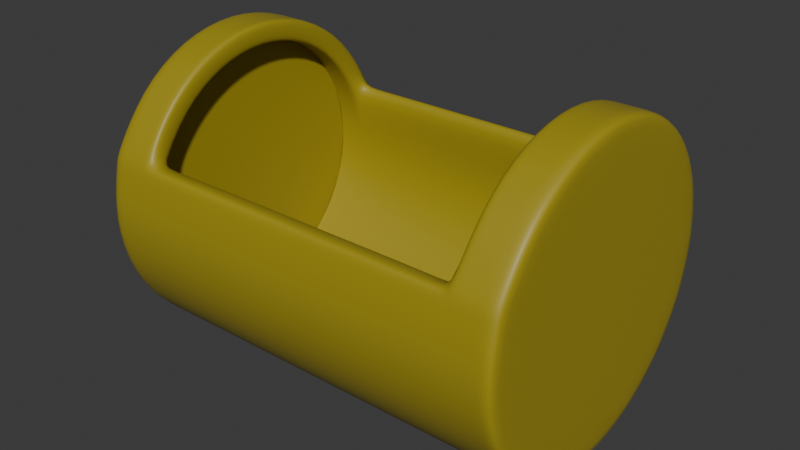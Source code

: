 # Source: hay-body.blend  (saved by Blender 4.2.66; exported with 4.5.12 LTS)
import bpy
from mathutils import Matrix  # noqa: F401  (used for matrix-valued properties, if any)

bpy.ops.wm.read_factory_settings(use_empty=True)
scene = bpy.context.scene
scene.name = 'Scene'

# ---- collections
col_collection = bpy.data.collections.new('Collection'); scene.collection.children.link(col_collection)

# ---- materials (node trees are filled in below, after node groups)
mat_material_001 = bpy.data.materials.new('Material.001')

# ---- material node trees
mat_material_001.use_nodes = True; mat_material_001.node_tree.nodes.clear()
_N = mat_material_001.node_tree.nodes; _L = mat_material_001.node_tree.links
n0 = _N.new('ShaderNodeBsdfPrincipled'); n0.name = 'Principled BSDF'; n0.location = (10, 300)
n0.inputs[0].default_value = (0.3678, 0.2927, 0.0176, 1.0)
n1 = _N.new('ShaderNodeOutputMaterial'); n1.name = 'Material Output'; n1.location = (300, 300)
_L.new(n0.outputs[0], n1.inputs[0])
n1.is_active_output = True

# ---- world
world_world = bpy.data.worlds.new('World'); scene.world = world_world
world_world.use_nodes = True; world_world.node_tree.nodes.clear()
_N = world_world.node_tree.nodes; _L = world_world.node_tree.links
n0 = _N.new('ShaderNodeOutputWorld'); n0.name = 'World Output'; n0.location = (300, 300)
n1 = _N.new('ShaderNodeBackground'); n1.name = 'Background'; n1.location = (10, 300)
n1.inputs[0].default_value = (0.05088, 0.05088, 0.05088, 1.0)
_L.new(n1.outputs[0], n0.inputs[0])
n0.is_active_output = True
world_world.color = (0.05088, 0.05088, 0.05088)
world_world.sun_shadow_jitter_overblur = 0.0

# ---- meshes
me_cylinder = bpy.data.meshes.new('Cylinder')
me_cylinder.from_pydata([(-1.0, 0.6837, 2.186e-08), (0.0, 0.75, -2.186e-08), (-1.0, 0.6316, -0.2616), (0.0, 0.6929, -0.287), (-1.0, 0.4834, -0.4834), (-2.98e-08, 0.5303, -0.5303), (-1.0, 0.2616, -0.6316), (-2.98e-08, 0.287, -0.6929), (-1.0, 0.0, -0.6837), (-2.98e-08, 0.0, -0.75), (-1.0, -0.2616, -0.6316), (-2.98e-08, -0.287, -0.6929), (-1.0, -0.4834, -0.4834), (-2.98e-08, -0.5303, -0.5303), (-1.0, -0.6316, -0.2616), (0.0, -0.6929, -0.287), (-1.0, -0.6837, 2.186e-08), (0.0, -0.75, -2.186e-08), (-1.0, -0.6316, 0.2616), (0.0, -0.6929, 0.287), (-1.0, -0.4834, 0.4834), (-0.9267, -0.287, -0.6929), (-1.0, -0.2616, 0.6316), (-0.9267, 0.0, -0.75), (-1.0, 0.0, 0.6837), (-0.9267, 0.287, -0.6929), (-1.0, 0.2616, 0.6316), (-0.9267, 0.5303, -0.5303), (-1.0, 0.4834, 0.4834), (-0.9267, 0.6929, -0.287), (-1.0, 0.6316, 0.2616), (0.0, 0.6929, 0.287), (-0.7778, 0.75, 1.214e-08), (-0.7778, 0.6929, -0.287), (-0.7778, 0.5303, -0.5303), (-0.7778, 0.287, -0.6929), (-0.7778, 0.0, -0.75), (-0.7778, -0.287, -0.6929), (-0.7778, -0.5303, -0.5303), (-0.7778, -0.6929, -0.287), (-0.7778, -0.75, 1.214e-08), (-0.7778, -0.6929, 0.287), (-0.7778, -0.5303, 0.5303), (-0.7778, -0.287, 0.6929), (-0.7778, 0.0, 0.75), (-0.7778, 0.287, 0.6929), (-0.7778, 0.5303, 0.5303), (-0.7778, 0.6929, 0.287), (-0.9267, -0.5303, -0.5303), (-0.9267, -0.6929, -0.287), (-0.9267, -0.75, 1.865e-08), (-0.9267, -0.6929, 0.287), (-0.9267, -0.5303, 0.5303), (-0.9267, -0.287, 0.6929), (-0.9267, 0.0, 0.75), (-0.9267, 0.287, 0.6929), (-0.9267, 0.5303, 0.5303), (-0.9267, 0.6929, 0.287), (-0.9267, 0.75, 1.865e-08), (-0.8046, -0.287, 0.6929), (-0.8046, -0.5303, 0.5303), (-0.8046, -0.75, 1.54e-08), (-0.8046, -0.5303, -0.5303), (-0.8046, 0.0, -0.75), (-0.8046, 0.5303, -0.5303), (-0.8046, 0.75, 1.54e-08), (-0.8046, -0.6929, 0.287), (-0.8046, -0.6929, -0.287), (-0.8046, -0.287, -0.6929), (-0.8046, 0.287, -0.6929), (-0.8046, 0.6929, -0.287), (-0.8046, 0.0, 0.75), (-0.8046, 0.287, 0.6929), (-0.8046, 0.5303, 0.5303), (-0.8046, 0.6929, 0.287), (-0.711, 0.75, 9.225e-09), (-0.711, 0.6929, -0.287), (-0.711, 0.5303, -0.5303), (-0.711, 0.287, -0.6929), (-0.711, 0.0, -0.75), (-0.711, -0.287, -0.6929), (-0.711, -0.5303, -0.5303), (-0.711, -0.6929, -0.287), (-0.711, -0.75, 9.225e-09), (-0.711, -0.6929, 0.287), (-0.711, 0.6929, 0.287), (-1.0, 0.75, 2.186e-08), (-1.0, 0.6929, -0.287), (-1.0, 0.5303, -0.5303), (-1.0, 0.287, -0.6929), (-1.0, 0.0, -0.75), (-1.0, -0.287, -0.6929), (-1.0, -0.5303, -0.5303), (-1.0, -0.6929, -0.287), (-1.0, -0.75, 2.186e-08), (-1.0, -0.6929, 0.287), (-1.0, -0.5303, 0.5303), (-1.0, -0.287, 0.6929), (-1.0, 0.0, 0.75), (-1.0, 0.287, 0.6929), (-1.0, 0.5303, 0.5303), (-1.0, 0.6929, 0.287), (-1.0, -0.701, 0.2461), (0.0, -0.701, 0.2461), (-0.7778, -0.701, 0.2461), (-0.9267, -0.701, 0.2461), (-0.8046, -0.701, 0.2461), (-0.711, -0.701, 0.2461), (-1.0, -0.639, 0.2244)], [], [(75, 1, 3, 76), (76, 3, 5, 77), (77, 5, 7, 78), (78, 7, 9, 79), (79, 9, 11, 80), (80, 11, 13, 81), (81, 13, 15, 82), (82, 15, 17, 83), (107, 103, 19, 84), (91, 21, 48, 92), (90, 23, 21, 91), (89, 25, 23, 90), (88, 27, 25, 89), (87, 29, 27, 88), (92, 48, 49, 93), (86, 58, 29, 87), (85, 31, 1, 75), (0, 2, 4, 6, 8, 10, 12, 14, 16, 108, 18, 20, 22, 24, 26, 28, 30), (74, 47, 32, 65), (73, 46, 47, 74), (72, 45, 46, 73), (71, 44, 45, 72), (59, 43, 44, 71), (60, 42, 43, 59), (66, 41, 42, 60), (106, 104, 41, 66), (67, 39, 40, 61), (62, 38, 39, 67), (68, 37, 38, 62), (63, 36, 37, 68), (69, 35, 36, 63), (64, 34, 35, 69), (70, 33, 34, 64), (65, 32, 33, 70), (93, 49, 50, 94), (102, 105, 51, 95), (95, 51, 52, 96), (96, 52, 53, 97), (97, 53, 54, 98), (98, 54, 55, 99), (99, 55, 56, 100), (100, 56, 57, 101), (101, 57, 58, 86), (58, 65, 70, 29), (29, 70, 64, 27), (27, 64, 69, 25), (25, 69, 63, 23), (23, 63, 68, 21), (21, 68, 62, 48), (48, 62, 67, 49), (49, 67, 61, 50), (105, 106, 66, 51), (51, 66, 60, 52), (52, 60, 59, 53), (53, 59, 71, 54), (54, 71, 72, 55), (55, 72, 73, 56), (56, 73, 74, 57), (57, 74, 65, 58), (47, 85, 75, 32), (104, 107, 84, 41), (39, 82, 83, 40), (38, 81, 82, 39), (37, 80, 81, 38), (36, 79, 80, 37), (35, 78, 79, 36), (34, 77, 78, 35), (33, 76, 77, 34), (32, 75, 76, 33), (2, 0, 86, 87), (4, 2, 87, 88), (6, 4, 88, 89), (8, 6, 89, 90), (10, 8, 90, 91), (12, 10, 91, 92), (14, 12, 92, 93), (16, 14, 93, 94), (108, 16, 94, 102), (20, 18, 95, 96), (22, 20, 96, 97), (24, 22, 97, 98), (26, 24, 98, 99), (28, 26, 99, 100), (30, 28, 100, 101), (0, 30, 101, 86), (18, 108, 102, 95), (40, 83, 107, 104), (50, 61, 106, 105), (94, 50, 105, 102), (61, 40, 104, 106), (83, 17, 103, 107)])
me_cylinder.polygons.foreach_set('use_smooth', [True] * 91)
_uv = me_cylinder.uv_layers.new(name='UVMap')
_uv.uv.foreach_set('vector', [1.0, 0.6445, 1.0, 1.0, 0.9375, 1.0, 0.9375, 0.6445, 0.9375, 0.6445, 0.9375, 1.0, 0.875, 1.0, 0.875, 0.6445, 0.875, 0.6445, 0.875, 1.0, 0.8125, 1.0, 0.8125, 0.6445, 0.8125, 0.6445, 0.8125, 1.0, 0.75, 1.0, 0.75, 0.6445, 0.75, 0.6445, 0.75, 1.0, 0.6875, 1.0, 0.6875, 0.6445, 0.6875, 0.6445, 0.6875, 1.0, 0.625, 1.0, 0.625, 0.6445, 0.625, 0.6445, 0.625, 1.0, 0.5625, 1.0, 0.5625, 0.6445, 0.5625, 0.6445, 0.5625, 1.0, 0.5, 1.0, 0.5, 0.6445, 0.4464, 0.6445, 0.4464, 1.0, 0.4375, 1.0, 0.4375, 0.6445, 0.6875, 0.5, 0.6875, 0.5366, 0.625, 0.5366, 0.625, 0.5, 0.75, 0.5, 0.75, 0.5366, 0.6875, 0.5366, 0.6875, 0.5, 0.8125, 0.5, 0.8125, 0.5366, 0.75, 0.5366, 0.75, 0.5, 0.875, 0.5, 0.875, 0.5366, 0.8125, 0.5366, 0.8125, 0.5, 0.9375, 0.5, 0.9375, 0.5366, 0.875, 0.5366, 0.875, 0.5, 0.625, 0.5, 0.625, 0.5366, 0.5625, 0.5366, 0.5625, 0.5, 1.0, 0.5, 1.0, 0.5366, 0.9375, 0.5366, 0.9375, 0.5, 0.0625, 0.6445, 0.0625, 1.0, 0.0, 1.0, 0.0, 0.6445, 0.75, 0.4688, 0.8337, 0.4521, 0.9047, 0.4047, 0.9521, 0.3337, 0.9688, 0.25, 0.9521, 0.1663, 0.9047, 0.0953, 0.8337, 0.04788, 0.75, 0.03123, 0.6782, 0.04551, 0.6663, 0.04788, 0.5953, 0.0953, 0.5479, 0.1663, 0.5312, 0.25, 0.5479, 0.3337, 0.5953, 0.4047, 0.6663, 0.4521, 0.0625, 0.5739, 0.0625, 0.6111, 0.0, 0.6111, 0.0, 0.5739, 0.125, 0.5739, 0.125, 0.6111, 0.0625, 0.6111, 0.0625, 0.5739, 0.1875, 0.5739, 0.1875, 0.6111, 0.125, 0.6111, 0.125, 0.5739, 0.25, 0.5739, 0.25, 0.6111, 0.1875, 0.6111, 0.1875, 0.5739, 0.3125, 0.5739, 0.3125, 0.6111, 0.25, 0.6111, 0.25, 0.5739, 0.375, 0.5739, 0.375, 0.6111, 0.3125, 0.6111, 0.3125, 0.5739, 0.4375, 0.5739, 0.4375, 0.6111, 0.375, 0.6111, 0.375, 0.5739, 0.4464, 0.5739, 0.4464, 0.6111, 0.4375, 0.6111, 0.4375, 0.5739, 0.5625, 0.5739, 0.5625, 0.6111, 0.5, 0.6111, 0.5, 0.5739, 0.625, 0.5739, 0.625, 0.6111, 0.5625, 0.6111, 0.5625, 0.5739, 0.6875, 0.5739, 0.6875, 0.6111, 0.625, 0.6111, 0.625, 0.5739, 0.75, 0.5739, 0.75, 0.6111, 0.6875, 0.6111, 0.6875, 0.5739, 0.8125, 0.5739, 0.8125, 0.6111, 0.75, 0.6111, 0.75, 0.5739, 0.875, 0.5739, 0.875, 0.6111, 0.8125, 0.6111, 0.8125, 0.5739, 0.9375, 0.5739, 0.9375, 0.6111, 0.875, 0.6111, 0.875, 0.5739, 1.0, 0.5739, 1.0, 0.6111, 0.9375, 0.6111, 0.9375, 0.5739, 0.5625, 0.5, 0.5625, 0.5366, 0.5, 0.5366, 0.5, 0.5, 0.4464, 0.5, 0.4464, 0.5366, 0.4375, 0.5366, 0.4375, 0.5, 0.4375, 0.5, 0.4375, 0.5366, 0.375, 0.5366, 0.375, 0.5, 0.375, 0.5, 0.375, 0.5366, 0.3125, 0.5366, 0.3125, 0.5, 0.3125, 0.5, 0.3125, 0.5366, 0.25, 0.5366, 0.25, 0.5, 0.25, 0.5, 0.25, 0.5366, 0.1875, 0.5366, 0.1875, 0.5, 0.1875, 0.5, 0.1875, 0.5366, 0.125, 0.5366, 0.125, 0.5, 0.125, 0.5, 0.125, 0.5366, 0.0625, 0.5366, 0.0625, 0.5, 0.0625, 0.5, 0.0625, 0.5366, 0.0, 0.5366, 0.0, 0.5, 1.0, 0.5366, 1.0, 0.5739, 0.9375, 0.5739, 0.9375, 0.5366, 0.9375, 0.5366, 0.9375, 0.5739, 0.875, 0.5739, 0.875, 0.5366, 0.875, 0.5366, 0.875, 0.5739, 0.8125, 0.5739, 0.8125, 0.5366, 0.8125, 0.5366, 0.8125, 0.5739, 0.75, 0.5739, 0.75, 0.5366, 0.75, 0.5366, 0.75, 0.5739, 0.6875, 0.5739, 0.6875, 0.5366, 0.6875, 0.5366, 0.6875, 0.5739, 0.625, 0.5739, 0.625, 0.5366, 0.625, 0.5366, 0.625, 0.5739, 0.5625, 0.5739, 0.5625, 0.5366, 0.5625, 0.5366, 0.5625, 0.5739, 0.5, 0.5739, 0.5, 0.5366, 0.4464, 0.5366, 0.4464, 0.5739, 0.4375, 0.5739, 0.4375, 0.5366, 0.4375, 0.5366, 0.4375, 0.5739, 0.375, 0.5739, 0.375, 0.5366, 0.375, 0.5366, 0.375, 0.5739, 0.3125, 0.5739, 0.3125, 0.5366, 0.3125, 0.5366, 0.3125, 0.5739, 0.25, 0.5739, 0.25, 0.5366, 0.25, 0.5366, 0.25, 0.5739, 0.1875, 0.5739, 0.1875, 0.5366, 0.1875, 0.5366, 0.1875, 0.5739, 0.125, 0.5739, 0.125, 0.5366, 0.125, 0.5366, 0.125, 0.5739, 0.0625, 0.5739, 0.0625, 0.5366, 0.0625, 0.5366, 0.0625, 0.5739, 0.0, 0.5739, 0.0, 0.5366, 0.0625, 0.6111, 0.0625, 0.6445, 0.0, 0.6445, 0.0, 0.6111, 0.4464, 0.6111, 0.4464, 0.6445, 0.4375, 0.6445, 0.4375, 0.6111, 0.5625, 0.6111, 0.5625, 0.6445, 0.5, 0.6445, 0.5, 0.6111, 0.625, 0.6111, 0.625, 0.6445, 0.5625, 0.6445, 0.5625, 0.6111, 0.6875, 0.6111, 0.6875, 0.6445, 0.625, 0.6445, 0.625, 0.6111, 0.75, 0.6111, 0.75, 0.6445, 0.6875, 0.6445, 0.6875, 0.6111, 0.8125, 0.6111, 0.8125, 0.6445, 0.75, 0.6445, 0.75, 0.6111, 0.875, 0.6111, 0.875, 0.6445, 0.8125, 0.6445, 0.8125, 0.6111, 0.9375, 0.6111, 0.9375, 0.6445, 0.875, 0.6445, 0.875, 0.6111, 1.0, 0.6111, 1.0, 0.6445, 0.9375, 0.6445, 0.9375, 0.6111, 0.8337, 0.4521, 0.75, 0.4688, 0.75, 0.49, 0.8418, 0.4717, 0.9047, 0.4047, 0.8337, 0.4521, 0.8418, 0.4717, 0.9197, 0.4197, 0.9521, 0.3337, 0.9047, 0.4047, 0.9197, 0.4197, 0.9717, 0.3418, 0.9688, 0.25, 0.9521, 0.3337, 0.9717, 0.3418, 0.99, 0.25, 0.9521, 0.1663, 0.9688, 0.25, 0.99, 0.25, 0.9717, 0.1582, 0.9047, 0.0953, 0.9521, 0.1663, 0.9717, 0.1582, 0.9197, 0.08029, 0.8337, 0.04788, 0.9047, 0.0953, 0.9197, 0.08029, 0.8418, 0.02827, 0.75, 0.03123, 0.8337, 0.04788, 0.8418, 0.02827, 0.75, 0.01, 0.6782, 0.04551, 0.75, 0.03123, 0.75, 0.01, 0.6712, 0.02567, 0.5953, 0.0953, 0.6663, 0.04788, 0.6582, 0.02827, 0.5803, 0.08029, 0.5479, 0.1663, 0.5953, 0.0953, 0.5803, 0.08029, 0.5283, 0.1582, 0.5312, 0.25, 0.5479, 0.1663, 0.5283, 0.1582, 0.51, 0.25, 0.5479, 0.3337, 0.5312, 0.25, 0.51, 0.25, 0.5283, 0.3418, 0.5953, 0.4047, 0.5479, 0.3337, 0.5283, 0.3418, 0.5803, 0.4197, 0.6663, 0.4521, 0.5953, 0.4047, 0.5803, 0.4197, 0.6582, 0.4717, 0.75, 0.4688, 0.6663, 0.4521, 0.6582, 0.4717, 0.75, 0.49, 0.6663, 0.04788, 0.6782, 0.04551, 0.6712, 0.02567, 0.6582, 0.02827, 0.5, 0.6111, 0.5, 0.6445, 0.4464, 0.6445, 0.4464, 0.6111, 0.5, 0.5366, 0.5, 0.5739, 0.4464, 0.5739, 0.4464, 0.5366, 0.5, 0.5, 0.5, 0.5366, 0.4464, 0.5366, 0.4464, 0.5, 0.5, 0.5739, 0.5, 0.6111, 0.4464, 0.6111, 0.4464, 0.5739, 0.5, 0.6445, 0.5, 1.0, 0.4464, 1.0, 0.4464, 0.6445])
me_cylinder.materials.append(mat_material_001)
me_cylinder.update()
me_cube_001 = bpy.data.meshes.new('Cube.001')
me_cube_001.from_pydata([(-0.05, -0.05, -0.05), (-0.05, -0.05, 0.05), (-0.05, 0.05, -0.05), (-0.05, 0.05, 0.05), (0.05, -0.05, -0.05), (0.05, -0.05, 0.05), (0.05, 0.05, -0.05), (0.05, 0.05, 0.05)], [], [(0, 1, 3, 2), (2, 3, 7, 6), (6, 7, 5, 4), (4, 5, 1, 0), (2, 6, 4, 0), (7, 3, 1, 5)])
_uv = me_cube_001.uv_layers.new(name='UVMap')
_uv.uv.foreach_set('vector', [0.375, 0.0, 0.625, 0.0, 0.625, 0.25, 0.375, 0.25, 0.375, 0.25, 0.625, 0.25, 0.625, 0.5, 0.375, 0.5, 0.375, 0.5, 0.625, 0.5, 0.625, 0.75, 0.375, 0.75, 0.375, 0.75, 0.625, 0.75, 0.625, 1.0, 0.375, 1.0, 0.125, 0.5, 0.375, 0.5, 0.375, 0.75, 0.125, 0.75, 0.625, 0.5, 0.875, 0.5, 0.875, 0.75, 0.625, 0.75])
me_cube_001.update()

# ---- objects
ob_bale = bpy.data.objects.new('bale', me_cylinder)
ob_origin = bpy.data.objects.new('origin', me_cube_001)

# ---- transforms, parenting, visibility, modifiers, constraints
ob_bale.location = (0.0, 0.0, 0.0)
_m = ob_bale.modifiers.new('Mirror', 'MIRROR')
_m.mirror_object = ob_origin
_m = ob_bale.modifiers.new('Solidify', 'SOLIDIFY')
_m.thickness = 0.1
_m.use_even_offset = True
_m = ob_bale.modifiers.new('Subdivision', 'SUBSURF')
_m.levels = 2
ob_origin.location = (0.0, 0.0, 0.0)
ob_origin.hide_render = True

# ---- collection membership
col_collection.objects.link(ob_bale)
col_collection.objects.link(ob_origin)

# ---- scene / render settings (as saved in the file)
scene.frame_start = 1; scene.frame_end = 250; scene.frame_set(1)
scene.render.engine = 'BLENDER_EEVEE_NEXT'
bpy.context.view_layer.update()

# ---- added for rendering (the .blend has no active camera and no usable light): camera, sun
cam_auto = bpy.data.cameras.new('AutoCamera')
cam_auto.lens = 50.0
cam_auto.sensor_width = 36.0
cam_auto.clip_end = 1000.0
ob_auto_camera = bpy.data.objects.new('AutoCamera', cam_auto)
scene.collection.objects.link(ob_auto_camera)
ob_auto_camera.location = (2.69747, -3.23696, 2.15798)
ob_auto_camera.rotation_euler = (1.09748, -7.21219e-08, 0.694738)
scene.camera = ob_auto_camera
light_auto_sun = bpy.data.lights.new('AutoSun', 'SUN')
light_auto_sun.energy = 3.0
light_auto_sun.angle = 0.0523599
ob_auto_sun = bpy.data.objects.new('AutoSun', light_auto_sun)
scene.collection.objects.link(ob_auto_sun)
ob_auto_sun.rotation_euler = (0.872665, 0.174533, 0.523599)
bpy.context.view_layer.update()
